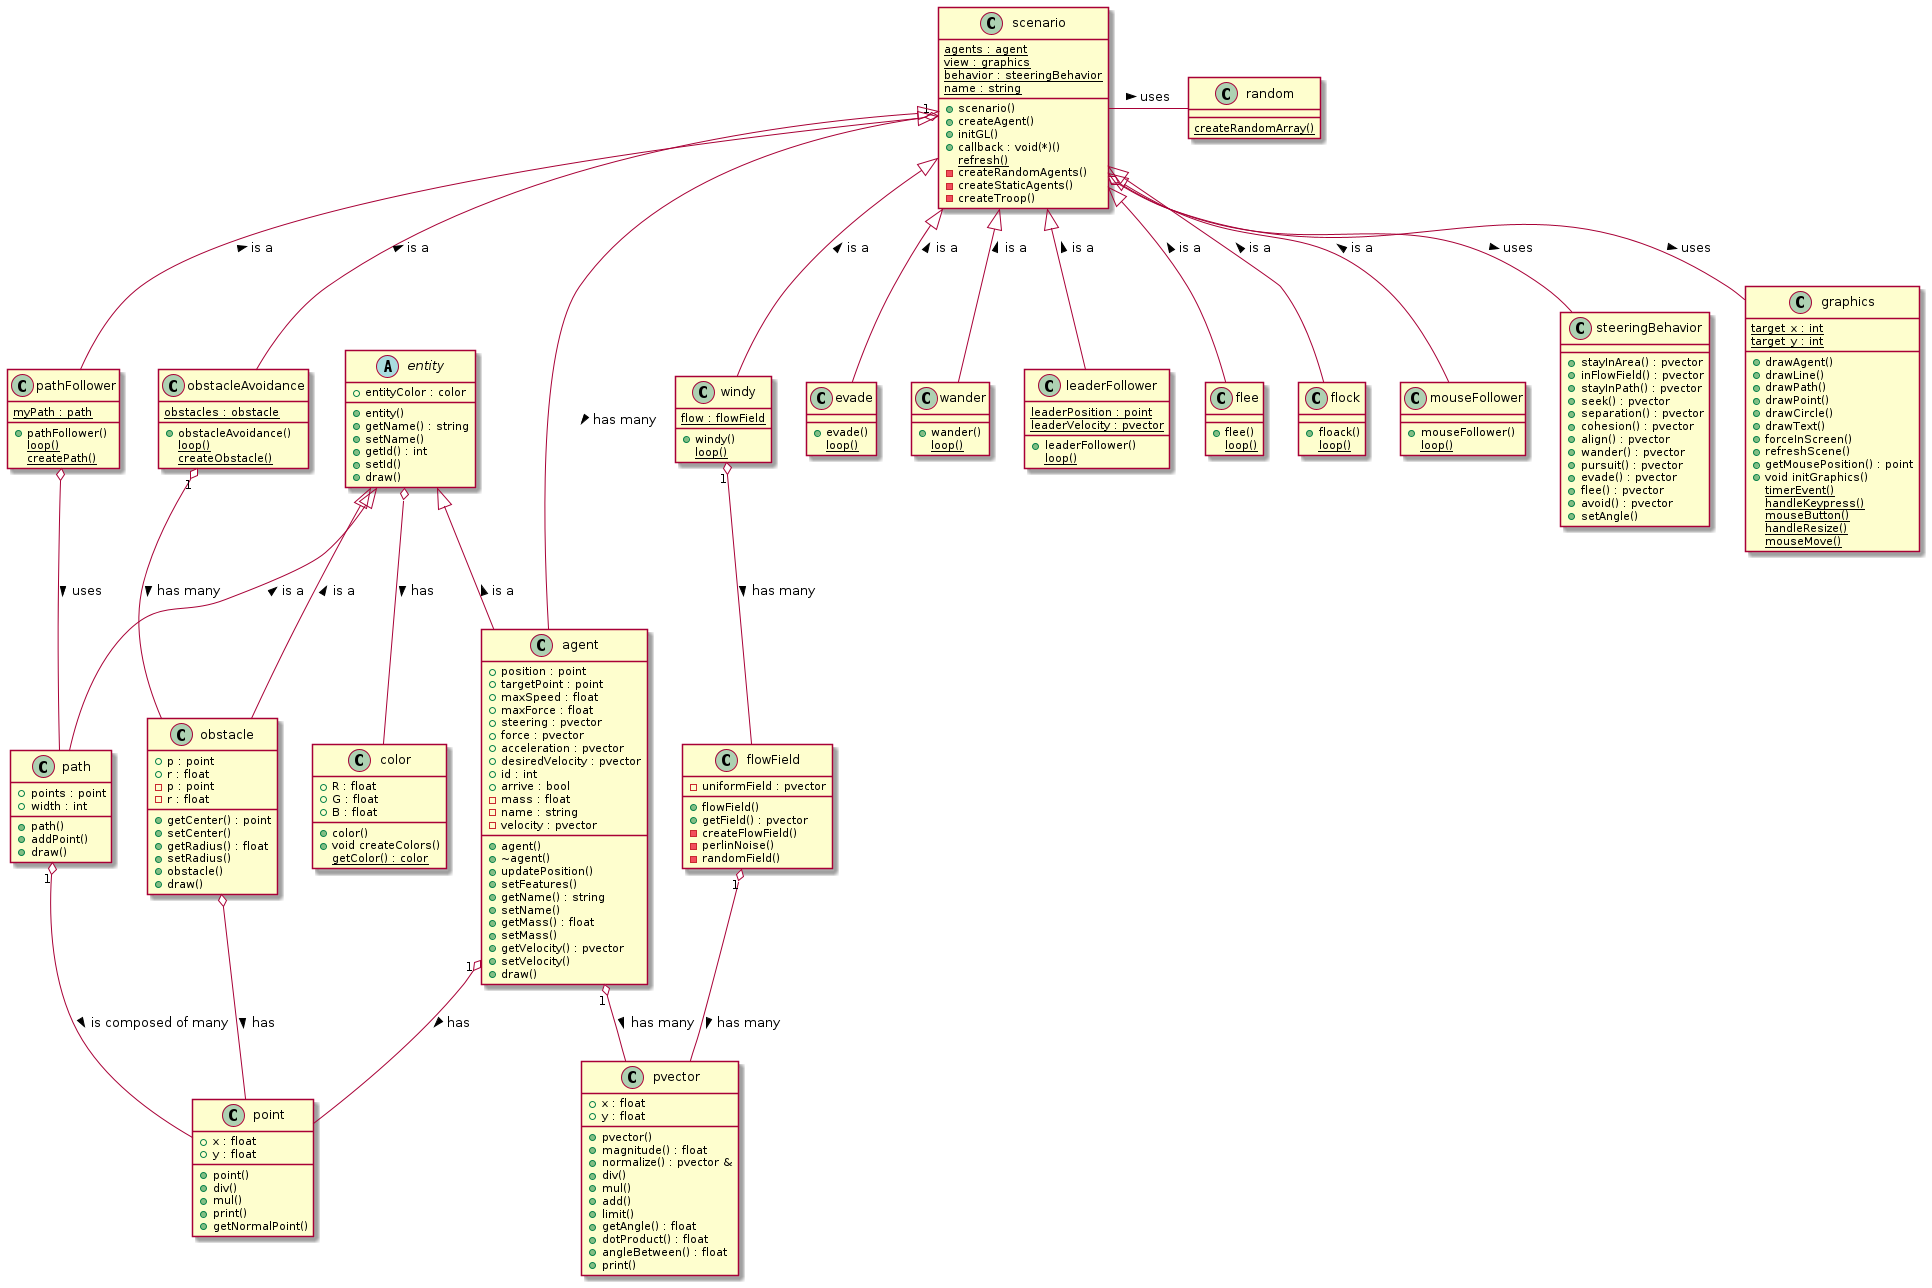

The diagram above was rendered by PlantUML. Its source (embedded in the PNG):
@startuml class_diagram

class pathFollower{
  +pathFollower()
  {static}loop()
  {static}createPath()
  {static}myPath : path
}

abstract class "entity"{
  +entity()
  +getName() : string
  +setName()
  +getId() : int
  +setId()
  +draw()
  +entityColor : color
}

class evade{
  +evade()
  {static}loop()
}

class wander{
  +wander()
  {static}loop()
}

class windy{
  +windy()
  {static}loop()
  {static}flow : flowField
}

class leaderFollower{
  +leaderFollower()
  {static}loop()
  {static}leaderPosition : point
  {static}leaderVelocity : pvector
}


class obstacleAvoidance{
  +obstacleAvoidance()
  {static}loop()
  {static}obstacles : obstacle
  {static}createObstacle()
}

class flee{
  +flee()
  {static}loop()
}

class flock{
  +floack()
  {static}loop()
}

class mouseFollower{
  +mouseFollower()
  {static}loop()
}

class steeringBehavior{
  +stayInArea() : pvector
  +inFlowField() : pvector
  +stayInPath() : pvector
  +seek() : pvector
  +separation() : pvector
  +cohesion() : pvector
  +align() : pvector
  +wander() : pvector
  +pursuit() : pvector
  +evade() : pvector
  +flee() : pvector
  +avoid() : pvector
  +setAngle()
}

class scenario {
  +scenario()
  +createAgent()
  +initGL()  
  {static}agents : agent
  {static}view : graphics
  {static}behavior : steeringBehavior
  {static}name : string
  +callback : void(*)()
  {static}refresh()
  -createRandomAgents()
  -createStaticAgents()
  -createTroop()
}

class random {
  {static} createRandomArray()
}

class path {
  +points : point
  +width : int
  +path()
  +addPoint()
  +draw()
}

class agent{
  +agent()
  +~agent()
  +updatePosition()
  +setFeatures()
  +getName() : string
  +setName()
  +getMass() : float
  +setMass()
  +getVelocity() : pvector
  +setVelocity()  
  +draw()
  +position : point
  +targetPoint : point
  +maxSpeed : float
  +maxForce : float
  +steering : pvector
  +force : pvector
  +acceleration : pvector
  +desiredVelocity : pvector
  +id : int
  +arrive : bool
  -mass : float
  -name : string
  -velocity : pvector
}

class pvector{
  +pvector()
  +magnitude() : float
  +normalize() : pvector &
  +div()
  +mul()
  +add()
  +limit()
  +getAngle() : float
  +dotProduct() : float
  +angleBetween() : float
  +print()
  +x : float
  +y : float
}

class flowField{
  +flowField()
  +getField() : pvector
  -uniformField : pvector 
  -createFlowField()
  -perlinNoise()
  -randomField()
}

class obstacle{
  +p : point
  +r : float 
  +getCenter() : point
  +setCenter()
  +getRadius() : float
  +setRadius()
  +obstacle()  
  +draw()
  -p : point
  -r : float
}

class point{
  +x : float
  +y : float 
  +point()  
  +div()
  +mul()
  +print()
  +getNormalPoint()
}


class color{
  +R : float
  +G : float 
  +B : float
  +color()  
  +void createColors()
  {static}getColor() : color
}

class graphics{
  +drawAgent()
  +drawLine() 
  +drawPath()
  +drawPoint()
  +drawCircle()
  +drawText()
  +forceInScreen()
  +refreshScene()
  +getMousePosition() : point
  +void initGraphics()
  {static} timerEvent()
  {static} handleKeypress()
  {static} mouseButton()
  {static} handleResize()
  {static} mouseMove()
  {static} target_x : int
  {static} target_y : int
}

entity <|-- path : is a <
entity <|-- agent : is a <
entity <|-- obstacle : is a < 
obstacle o-- point : has >
flowField "1" o-- pvector : has many >
agent "1" o-- pvector : has many >
agent "1" o-- point : has >
entity o-- color : has >
path "1" o-- point : is composed of many >
scenario "1" o-- agent : has many >
scenario o-- graphics : uses >
scenario o-- steeringBehavior : uses  >
scenario <|-- evade : is a <
scenario <|-- leaderFollower : is a <
scenario <|-- flee : is a <
scenario <|-- flock : is a <
scenario <|-- mouseFollower : is a <
scenario <|-- obstacleAvoidance : is a <
scenario <|-- pathFollower : is a <
scenario <|-- wander : is a <
scenario <|-- windy : is a <
obstacleAvoidance "1" o-- obstacle : has many >
pathFollower o-- path : uses >
windy "1" o-- flowField : has many >
scenario - random : uses >
@enduml